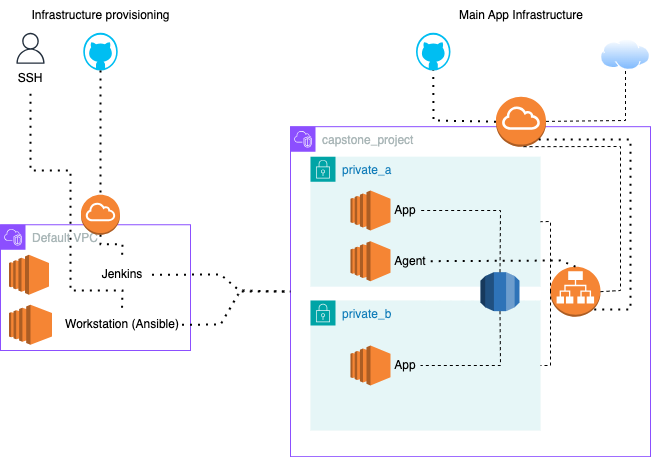

The diagram above was exported from draw.io. Its source (the exported page's mxGraphModel, read from the mxfile embedded in the PNG):
<mxGraphModel dx="1426" dy="1988" grid="1" gridSize="10" guides="1" tooltips="1" connect="1" arrows="1" fold="1" page="1" pageScale="1" pageWidth="827" pageHeight="1169" background="none" math="0" shadow="0">
  <root>
    <mxCell id="0" />
    <mxCell id="1" parent="0" />
    <mxCell id="J2IZI90gLwu79yyHSFu_-3" value="capstone_project" style="points=[[0,0],[0.25,0],[0.5,0],[0.75,0],[1,0],[1,0.25],[1,0.5],[1,0.75],[1,1],[0.75,1],[0.5,1],[0.25,1],[0,1],[0,0.75],[0,0.5],[0,0.25]];outlineConnect=0;gradientColor=none;html=1;whiteSpace=wrap;fontSize=12;fontStyle=0;container=1;pointerEvents=0;collapsible=0;recursiveResize=0;shape=mxgraph.aws4.group;grIcon=mxgraph.aws4.group_vpc2;strokeColor=#8C4FFF;fillColor=none;verticalAlign=top;align=left;spacingLeft=30;fontColor=#AAB7B8;dashed=0;" parent="1" vertex="1">
      <mxGeometry x="300" y="-363.83" width="360" height="330" as="geometry" />
    </mxCell>
    <mxCell id="EbB28qM2xZXy4Wt4z2bn-22" value="private_a" style="points=[[0,0],[0.25,0],[0.5,0],[0.75,0],[1,0],[1,0.25],[1,0.5],[1,0.75],[1,1],[0.75,1],[0.5,1],[0.25,1],[0,1],[0,0.75],[0,0.5],[0,0.25]];outlineConnect=0;gradientColor=none;html=1;whiteSpace=wrap;fontSize=12;fontStyle=0;container=1;pointerEvents=0;collapsible=0;recursiveResize=0;shape=mxgraph.aws4.group;grIcon=mxgraph.aws4.group_security_group;grStroke=0;strokeColor=#00A4A6;fillColor=#E6F6F7;verticalAlign=top;align=left;spacingLeft=30;fontColor=#147EBA;dashed=0;" parent="J2IZI90gLwu79yyHSFu_-3" vertex="1">
      <mxGeometry x="20" y="30" width="230" height="130" as="geometry" />
    </mxCell>
    <mxCell id="EbB28qM2xZXy4Wt4z2bn-69" value="" style="outlineConnect=0;dashed=0;verticalLabelPosition=bottom;verticalAlign=top;align=center;html=1;shape=mxgraph.aws3.ec2;fillColor=#F58534;gradientColor=none;" parent="EbB28qM2xZXy4Wt4z2bn-22" vertex="1">
      <mxGeometry x="40" y="84.49999999999999" width="40" height="40" as="geometry" />
    </mxCell>
    <mxCell id="EbB28qM2xZXy4Wt4z2bn-70" value="Agent" style="text;html=1;align=center;verticalAlign=middle;whiteSpace=wrap;rounded=0;" parent="EbB28qM2xZXy4Wt4z2bn-22" vertex="1">
      <mxGeometry x="80" y="89.5" width="40" height="30" as="geometry" />
    </mxCell>
    <mxCell id="EbB28qM2xZXy4Wt4z2bn-71" value="" style="outlineConnect=0;dashed=0;verticalLabelPosition=bottom;verticalAlign=top;align=center;html=1;shape=mxgraph.aws3.ec2;fillColor=#F58534;gradientColor=none;" parent="EbB28qM2xZXy4Wt4z2bn-22" vertex="1">
      <mxGeometry x="40" y="33.829999999999984" width="40" height="40" as="geometry" />
    </mxCell>
    <mxCell id="EbB28qM2xZXy4Wt4z2bn-72" value="App" style="text;html=1;align=center;verticalAlign=middle;whiteSpace=wrap;rounded=0;" parent="EbB28qM2xZXy4Wt4z2bn-22" vertex="1">
      <mxGeometry x="80" y="38.83" width="30" height="30" as="geometry" />
    </mxCell>
    <mxCell id="EbB28qM2xZXy4Wt4z2bn-23" value="private_b" style="points=[[0,0],[0.25,0],[0.5,0],[0.75,0],[1,0],[1,0.25],[1,0.5],[1,0.75],[1,1],[0.75,1],[0.5,1],[0.25,1],[0,1],[0,0.75],[0,0.5],[0,0.25]];outlineConnect=0;gradientColor=none;html=1;whiteSpace=wrap;fontSize=12;fontStyle=0;container=1;pointerEvents=0;collapsible=0;recursiveResize=0;shape=mxgraph.aws4.group;grIcon=mxgraph.aws4.group_security_group;grStroke=0;strokeColor=#00A4A6;fillColor=#E6F6F7;verticalAlign=top;align=left;spacingLeft=30;fontColor=#147EBA;dashed=0;" parent="J2IZI90gLwu79yyHSFu_-3" vertex="1">
      <mxGeometry x="20" y="173.83" width="230" height="130" as="geometry" />
    </mxCell>
    <mxCell id="EbB28qM2xZXy4Wt4z2bn-73" value="" style="outlineConnect=0;dashed=0;verticalLabelPosition=bottom;verticalAlign=top;align=center;html=1;shape=mxgraph.aws3.ec2;fillColor=#F58534;gradientColor=none;" parent="EbB28qM2xZXy4Wt4z2bn-23" vertex="1">
      <mxGeometry x="40" y="44.99999999999997" width="40" height="40" as="geometry" />
    </mxCell>
    <mxCell id="EbB28qM2xZXy4Wt4z2bn-74" value="App" style="text;html=1;align=center;verticalAlign=middle;whiteSpace=wrap;rounded=0;" parent="EbB28qM2xZXy4Wt4z2bn-23" vertex="1">
      <mxGeometry x="80" y="50" width="30" height="30" as="geometry" />
    </mxCell>
    <mxCell id="2Ds7E1dafqhTQAd6MZnV-1" value="" style="outlineConnect=0;dashed=0;verticalLabelPosition=bottom;verticalAlign=top;align=center;html=1;shape=mxgraph.aws3.application_load_balancer;fillColor=#F58534;gradientColor=none;" parent="J2IZI90gLwu79yyHSFu_-3" vertex="1">
      <mxGeometry x="260" y="140" width="50" height="50" as="geometry" />
    </mxCell>
    <mxCell id="EbB28qM2xZXy4Wt4z2bn-75" value="" style="endArrow=none;dashed=1;html=1;rounded=0;exitX=0.5;exitY=1;exitDx=0;exitDy=0;exitPerimeter=0;entryX=1;entryY=0.5;entryDx=0;entryDy=0;" parent="J2IZI90gLwu79yyHSFu_-3" source="EbB28qM2xZXy4Wt4z2bn-26" target="EbB28qM2xZXy4Wt4z2bn-74" edge="1">
      <mxGeometry width="50" height="50" relative="1" as="geometry">
        <mxPoint x="250" y="163.82999999999998" as="sourcePoint" />
        <mxPoint x="130" y="238.82999999999998" as="targetPoint" />
        <Array as="points">
          <mxPoint x="210" y="238.82999999999998" />
        </Array>
      </mxGeometry>
    </mxCell>
    <mxCell id="EbB28qM2xZXy4Wt4z2bn-81" value="" style="endArrow=none;dashed=1;html=1;rounded=0;exitX=0;exitY=0.5;exitDx=0;exitDy=0;exitPerimeter=0;entryX=1;entryY=0.5;entryDx=0;entryDy=0;" parent="J2IZI90gLwu79yyHSFu_-3" source="2Ds7E1dafqhTQAd6MZnV-1" target="EbB28qM2xZXy4Wt4z2bn-22" edge="1">
      <mxGeometry width="50" height="50" relative="1" as="geometry">
        <mxPoint x="250" y="163.82999999999998" as="sourcePoint" />
        <mxPoint x="300" y="113.82999999999998" as="targetPoint" />
        <Array as="points">
          <mxPoint x="260" y="94.82999999999998" />
        </Array>
      </mxGeometry>
    </mxCell>
    <mxCell id="EbB28qM2xZXy4Wt4z2bn-26" value="" style="outlineConnect=0;dashed=0;verticalLabelPosition=bottom;verticalAlign=top;align=center;html=1;shape=mxgraph.aws3.rds;fillColor=#2E73B8;gradientColor=none;" parent="J2IZI90gLwu79yyHSFu_-3" vertex="1">
      <mxGeometry x="190" y="145.5" width="39" height="39" as="geometry" />
    </mxCell>
    <mxCell id="EbB28qM2xZXy4Wt4z2bn-76" value="" style="endArrow=none;dashed=1;html=1;rounded=0;exitX=0.5;exitY=0;exitDx=0;exitDy=0;exitPerimeter=0;entryX=1;entryY=0.5;entryDx=0;entryDy=0;" parent="J2IZI90gLwu79yyHSFu_-3" source="EbB28qM2xZXy4Wt4z2bn-26" target="EbB28qM2xZXy4Wt4z2bn-72" edge="1">
      <mxGeometry width="50" height="50" relative="1" as="geometry">
        <mxPoint x="250" y="163.82999999999998" as="sourcePoint" />
        <mxPoint x="300" y="113.82999999999998" as="targetPoint" />
        <Array as="points">
          <mxPoint x="210" y="83.82999999999998" />
        </Array>
      </mxGeometry>
    </mxCell>
    <mxCell id="5VZIaHE-p4TpiVT1mcfH-2" value="" style="endArrow=none;dashed=1;html=1;dashPattern=1 3;strokeWidth=2;rounded=0;exitX=0.5;exitY=0;exitDx=0;exitDy=0;exitPerimeter=0;entryX=1;entryY=0.5;entryDx=0;entryDy=0;" parent="J2IZI90gLwu79yyHSFu_-3" source="2Ds7E1dafqhTQAd6MZnV-1" target="EbB28qM2xZXy4Wt4z2bn-70" edge="1">
      <mxGeometry width="50" height="50" relative="1" as="geometry">
        <mxPoint x="290" y="133.82999999999998" as="sourcePoint" />
        <mxPoint x="340" y="73.82999999999998" as="targetPoint" />
        <Array as="points">
          <mxPoint x="270" y="133.82999999999998" />
        </Array>
      </mxGeometry>
    </mxCell>
    <mxCell id="3MHTrsZc-C3pb_CfPNLa-15" value="Default VPC&lt;div&gt;&lt;br&gt;&lt;/div&gt;" style="points=[[0,0],[0.25,0],[0.5,0],[0.75,0],[1,0],[1,0.25],[1,0.5],[1,0.75],[1,1],[0.75,1],[0.5,1],[0.25,1],[0,1],[0,0.75],[0,0.5],[0,0.25]];outlineConnect=0;gradientColor=none;html=1;whiteSpace=wrap;fontSize=12;fontStyle=0;container=1;pointerEvents=0;collapsible=0;recursiveResize=0;shape=mxgraph.aws4.group;grIcon=mxgraph.aws4.group_vpc2;strokeColor=#8C4FFF;fillColor=none;verticalAlign=top;align=left;spacingLeft=30;fontColor=#AAB7B8;dashed=0;" parent="1" vertex="1">
      <mxGeometry x="10" y="-265.75" width="190" height="125.75" as="geometry" />
    </mxCell>
    <mxCell id="3MHTrsZc-C3pb_CfPNLa-16" value="" style="outlineConnect=0;dashed=0;verticalLabelPosition=bottom;verticalAlign=top;align=center;html=1;shape=mxgraph.aws3.ec2;fillColor=#F58534;gradientColor=none;" parent="3MHTrsZc-C3pb_CfPNLa-15" vertex="1">
      <mxGeometry x="8.5" y="30" width="40" height="40" as="geometry" />
    </mxCell>
    <mxCell id="3MHTrsZc-C3pb_CfPNLa-17" value="Jenkins" style="text;html=1;align=center;verticalAlign=middle;whiteSpace=wrap;rounded=0;" parent="3MHTrsZc-C3pb_CfPNLa-15" vertex="1">
      <mxGeometry x="91.5" y="35" width="60" height="30" as="geometry" />
    </mxCell>
    <mxCell id="3MHTrsZc-C3pb_CfPNLa-32" value="" style="outlineConnect=0;dashed=0;verticalLabelPosition=bottom;verticalAlign=top;align=center;html=1;shape=mxgraph.aws3.ec2;fillColor=#F58534;gradientColor=none;" parent="3MHTrsZc-C3pb_CfPNLa-15" vertex="1">
      <mxGeometry x="8.5" y="80" width="43" height="40" as="geometry" />
    </mxCell>
    <mxCell id="3MHTrsZc-C3pb_CfPNLa-35" value="Workstation (Ansible&lt;span style=&quot;background-color: initial;&quot;&gt;)&lt;/span&gt;" style="text;html=1;align=center;verticalAlign=middle;whiteSpace=wrap;rounded=0;" parent="3MHTrsZc-C3pb_CfPNLa-15" vertex="1">
      <mxGeometry x="61.5" y="85" width="120" height="30" as="geometry" />
    </mxCell>
    <mxCell id="3MHTrsZc-C3pb_CfPNLa-31" value="Main App Infrastructure" style="text;html=1;align=center;verticalAlign=middle;whiteSpace=wrap;rounded=0;" parent="1" vertex="1">
      <mxGeometry x="465.5" y="-490" width="130" height="30" as="geometry" />
    </mxCell>
    <mxCell id="2Ds7E1dafqhTQAd6MZnV-6" value="Infrastructure provisioning" style="text;html=1;align=center;verticalAlign=middle;whiteSpace=wrap;rounded=0;" parent="1" vertex="1">
      <mxGeometry x="28.619999999999997" y="-490" width="162.75" height="30" as="geometry" />
    </mxCell>
    <mxCell id="3MHTrsZc-C3pb_CfPNLa-20" value="" style="outlineConnect=0;dashed=0;verticalLabelPosition=bottom;verticalAlign=top;align=center;html=1;shape=mxgraph.aws3.internet_gateway;fillColor=#F58534;gradientColor=none;" parent="1" vertex="1">
      <mxGeometry x="90.5" y="-295.75" width="39" height="40" as="geometry" />
    </mxCell>
    <mxCell id="J2IZI90gLwu79yyHSFu_-6" value="" style="outlineConnect=0;dashed=0;verticalLabelPosition=bottom;verticalAlign=top;align=center;html=1;shape=mxgraph.aws3.internet_gateway;fillColor=#F58534;gradientColor=none;" parent="1" vertex="1">
      <mxGeometry x="505.5" y="-393.83" width="50" height="50" as="geometry" />
    </mxCell>
    <mxCell id="EbB28qM2xZXy4Wt4z2bn-33" value="" style="image;aspect=fixed;perimeter=ellipsePerimeter;html=1;align=center;shadow=0;dashed=0;spacingTop=3;image=img/lib/active_directory/internet_cloud.svg;" parent="1" vertex="1">
      <mxGeometry x="610" y="-451.5" width="50" height="31.5" as="geometry" />
    </mxCell>
    <mxCell id="EbB28qM2xZXy4Wt4z2bn-34" value="" style="endArrow=none;dashed=1;html=1;rounded=0;entryX=0.5;entryY=1;entryDx=0;entryDy=0;" parent="1" source="J2IZI90gLwu79yyHSFu_-6" target="EbB28qM2xZXy4Wt4z2bn-33" edge="1">
      <mxGeometry width="50" height="50" relative="1" as="geometry">
        <mxPoint x="451" y="-413.83" as="sourcePoint" />
        <mxPoint x="501" y="-463.83" as="targetPoint" />
        <Array as="points">
          <mxPoint x="635" y="-370" />
        </Array>
      </mxGeometry>
    </mxCell>
    <mxCell id="EbB28qM2xZXy4Wt4z2bn-39" value="" style="verticalLabelPosition=bottom;html=1;verticalAlign=top;align=center;strokeColor=none;fillColor=#00BEF2;shape=mxgraph.azure.github_code;pointerEvents=1;" parent="1" vertex="1">
      <mxGeometry x="425.5" y="-457.66" width="34.5" height="37.66" as="geometry" />
    </mxCell>
    <mxCell id="EbB28qM2xZXy4Wt4z2bn-41" value="" style="endArrow=none;dashed=1;html=1;dashPattern=1 3;strokeWidth=2;rounded=0;exitX=0;exitY=0.5;exitDx=0;exitDy=0;exitPerimeter=0;entryX=0.5;entryY=1;entryDx=0;entryDy=0;entryPerimeter=0;" parent="1" source="J2IZI90gLwu79yyHSFu_-6" target="EbB28qM2xZXy4Wt4z2bn-39" edge="1">
      <mxGeometry width="50" height="50" relative="1" as="geometry">
        <mxPoint x="470" y="-390" as="sourcePoint" />
        <mxPoint x="439" y="-411" as="targetPoint" />
        <Array as="points">
          <mxPoint x="443" y="-370" />
        </Array>
      </mxGeometry>
    </mxCell>
    <mxCell id="EbB28qM2xZXy4Wt4z2bn-49" value="" style="verticalLabelPosition=bottom;html=1;verticalAlign=top;align=center;strokeColor=none;fillColor=#00BEF2;shape=mxgraph.azure.github_code;pointerEvents=1;" parent="1" vertex="1">
      <mxGeometry x="92.75" y="-457.66" width="34.5" height="37.66" as="geometry" />
    </mxCell>
    <mxCell id="EbB28qM2xZXy4Wt4z2bn-50" value="" style="endArrow=none;dashed=1;html=1;dashPattern=1 3;strokeWidth=2;rounded=0;exitX=0.5;exitY=1;exitDx=0;exitDy=0;exitPerimeter=0;entryX=0.5;entryY=0;entryDx=0;entryDy=0;entryPerimeter=0;" parent="1" source="EbB28qM2xZXy4Wt4z2bn-49" target="3MHTrsZc-C3pb_CfPNLa-20" edge="1">
      <mxGeometry width="50" height="50" relative="1" as="geometry">
        <mxPoint x="300" y="-290" as="sourcePoint" />
        <mxPoint x="350" y="-340" as="targetPoint" />
      </mxGeometry>
    </mxCell>
    <mxCell id="EbB28qM2xZXy4Wt4z2bn-63" value="" style="endArrow=none;dashed=1;html=1;dashPattern=1 3;strokeWidth=2;rounded=0;exitX=0.5;exitY=1;exitDx=0;exitDy=0;exitPerimeter=0;entryX=0.5;entryY=0;entryDx=0;entryDy=0;" parent="1" source="3MHTrsZc-C3pb_CfPNLa-20" target="3MHTrsZc-C3pb_CfPNLa-17" edge="1">
      <mxGeometry width="50" height="50" relative="1" as="geometry">
        <mxPoint x="300" y="-216.17" as="sourcePoint" />
        <mxPoint x="270" y="-276.17" as="targetPoint" />
        <Array as="points">
          <mxPoint x="110" y="-246.17" />
          <mxPoint x="132" y="-246.17" />
        </Array>
      </mxGeometry>
    </mxCell>
    <mxCell id="EbB28qM2xZXy4Wt4z2bn-64" value="" style="endArrow=none;dashed=1;html=1;dashPattern=1 3;strokeWidth=2;rounded=0;exitX=1;exitY=0.5;exitDx=0;exitDy=0;" parent="1" source="3MHTrsZc-C3pb_CfPNLa-17" target="J2IZI90gLwu79yyHSFu_-3" edge="1">
      <mxGeometry width="50" height="50" relative="1" as="geometry">
        <mxPoint x="300" y="-210" as="sourcePoint" />
        <mxPoint x="255" y="-213.82999999999993" as="targetPoint" />
        <Array as="points">
          <mxPoint x="230" y="-216" />
          <mxPoint x="250" y="-199" />
        </Array>
      </mxGeometry>
    </mxCell>
    <mxCell id="EbB28qM2xZXy4Wt4z2bn-68" value="" style="endArrow=none;dashed=1;html=1;dashPattern=1 3;strokeWidth=2;rounded=0;exitX=1;exitY=0.5;exitDx=0;exitDy=0;entryX=0;entryY=0.5;entryDx=0;entryDy=0;" parent="1" source="3MHTrsZc-C3pb_CfPNLa-35" target="J2IZI90gLwu79yyHSFu_-3" edge="1">
      <mxGeometry width="50" height="50" relative="1" as="geometry">
        <mxPoint x="172" y="-206" as="sourcePoint" />
        <mxPoint x="237.25" y="-170.2249999999999" as="targetPoint" />
        <Array as="points">
          <mxPoint x="230" y="-166" />
          <mxPoint x="250" y="-200" />
        </Array>
      </mxGeometry>
    </mxCell>
    <mxCell id="EbB28qM2xZXy4Wt4z2bn-77" value="" style="endArrow=none;dashed=1;html=1;rounded=0;entryX=0.5;entryY=1;entryDx=0;entryDy=0;entryPerimeter=0;exitX=1;exitY=0.5;exitDx=0;exitDy=0;exitPerimeter=0;" parent="1" source="2Ds7E1dafqhTQAd6MZnV-1" target="J2IZI90gLwu79yyHSFu_-6" edge="1">
      <mxGeometry width="50" height="50" relative="1" as="geometry">
        <mxPoint x="550" y="-200" as="sourcePoint" />
        <mxPoint x="600" y="-250" as="targetPoint" />
        <Array as="points">
          <mxPoint x="630" y="-200" />
          <mxPoint x="630" y="-344" />
        </Array>
      </mxGeometry>
    </mxCell>
    <mxCell id="EbB28qM2xZXy4Wt4z2bn-82" value="" style="endArrow=none;dashed=1;html=1;rounded=0;entryX=1;entryY=0.5;entryDx=0;entryDy=0;" parent="1" target="EbB28qM2xZXy4Wt4z2bn-23" edge="1">
      <mxGeometry width="50" height="50" relative="1" as="geometry">
        <mxPoint x="560" y="-200" as="sourcePoint" />
        <mxPoint x="600" y="-250" as="targetPoint" />
        <Array as="points">
          <mxPoint x="560" y="-125" />
        </Array>
      </mxGeometry>
    </mxCell>
    <mxCell id="5VZIaHE-p4TpiVT1mcfH-1" value="" style="endArrow=none;dashed=1;html=1;dashPattern=1 3;strokeWidth=2;rounded=0;exitX=0.855;exitY=0.855;exitDx=0;exitDy=0;exitPerimeter=0;entryX=0.855;entryY=0.855;entryDx=0;entryDy=0;entryPerimeter=0;" parent="1" source="J2IZI90gLwu79yyHSFu_-6" target="2Ds7E1dafqhTQAd6MZnV-1" edge="1">
      <mxGeometry width="50" height="50" relative="1" as="geometry">
        <mxPoint x="590" y="-240" as="sourcePoint" />
        <mxPoint x="640" y="-290" as="targetPoint" />
        <Array as="points">
          <mxPoint x="640" y="-351" />
          <mxPoint x="640" y="-181" />
        </Array>
      </mxGeometry>
    </mxCell>
    <mxCell id="DaRObmyiOYjj1bPcYYDU-47" value="" style="sketch=0;outlineConnect=0;fontColor=#232F3E;gradientColor=none;fillColor=#232F3D;strokeColor=none;dashed=0;verticalLabelPosition=bottom;verticalAlign=top;align=center;html=1;fontSize=12;fontStyle=0;aspect=fixed;pointerEvents=1;shape=mxgraph.aws4.user;" parent="1" vertex="1">
      <mxGeometry x="24.5" y="-457.6600000000001" width="31" height="31" as="geometry" />
    </mxCell>
    <mxCell id="DaRObmyiOYjj1bPcYYDU-48" value="SSH" style="text;html=1;align=center;verticalAlign=middle;whiteSpace=wrap;rounded=0;" parent="1" vertex="1">
      <mxGeometry x="10" y="-426.66" width="60" height="30" as="geometry" />
    </mxCell>
    <mxCell id="DaRObmyiOYjj1bPcYYDU-49" value="" style="endArrow=none;dashed=1;html=1;dashPattern=1 3;strokeWidth=2;rounded=0;exitX=0.5;exitY=1;exitDx=0;exitDy=0;entryX=0.5;entryY=0;entryDx=0;entryDy=0;" parent="1" source="DaRObmyiOYjj1bPcYYDU-48" target="3MHTrsZc-C3pb_CfPNLa-35" edge="1">
      <mxGeometry width="50" height="50" relative="1" as="geometry">
        <mxPoint x="280" y="-410" as="sourcePoint" />
        <mxPoint x="330" y="-460" as="targetPoint" />
        <Array as="points">
          <mxPoint x="40" y="-320" />
          <mxPoint x="80" y="-320" />
          <mxPoint x="80" y="-200" />
          <mxPoint x="132" y="-200" />
        </Array>
      </mxGeometry>
    </mxCell>
  </root>
</mxGraphModel>